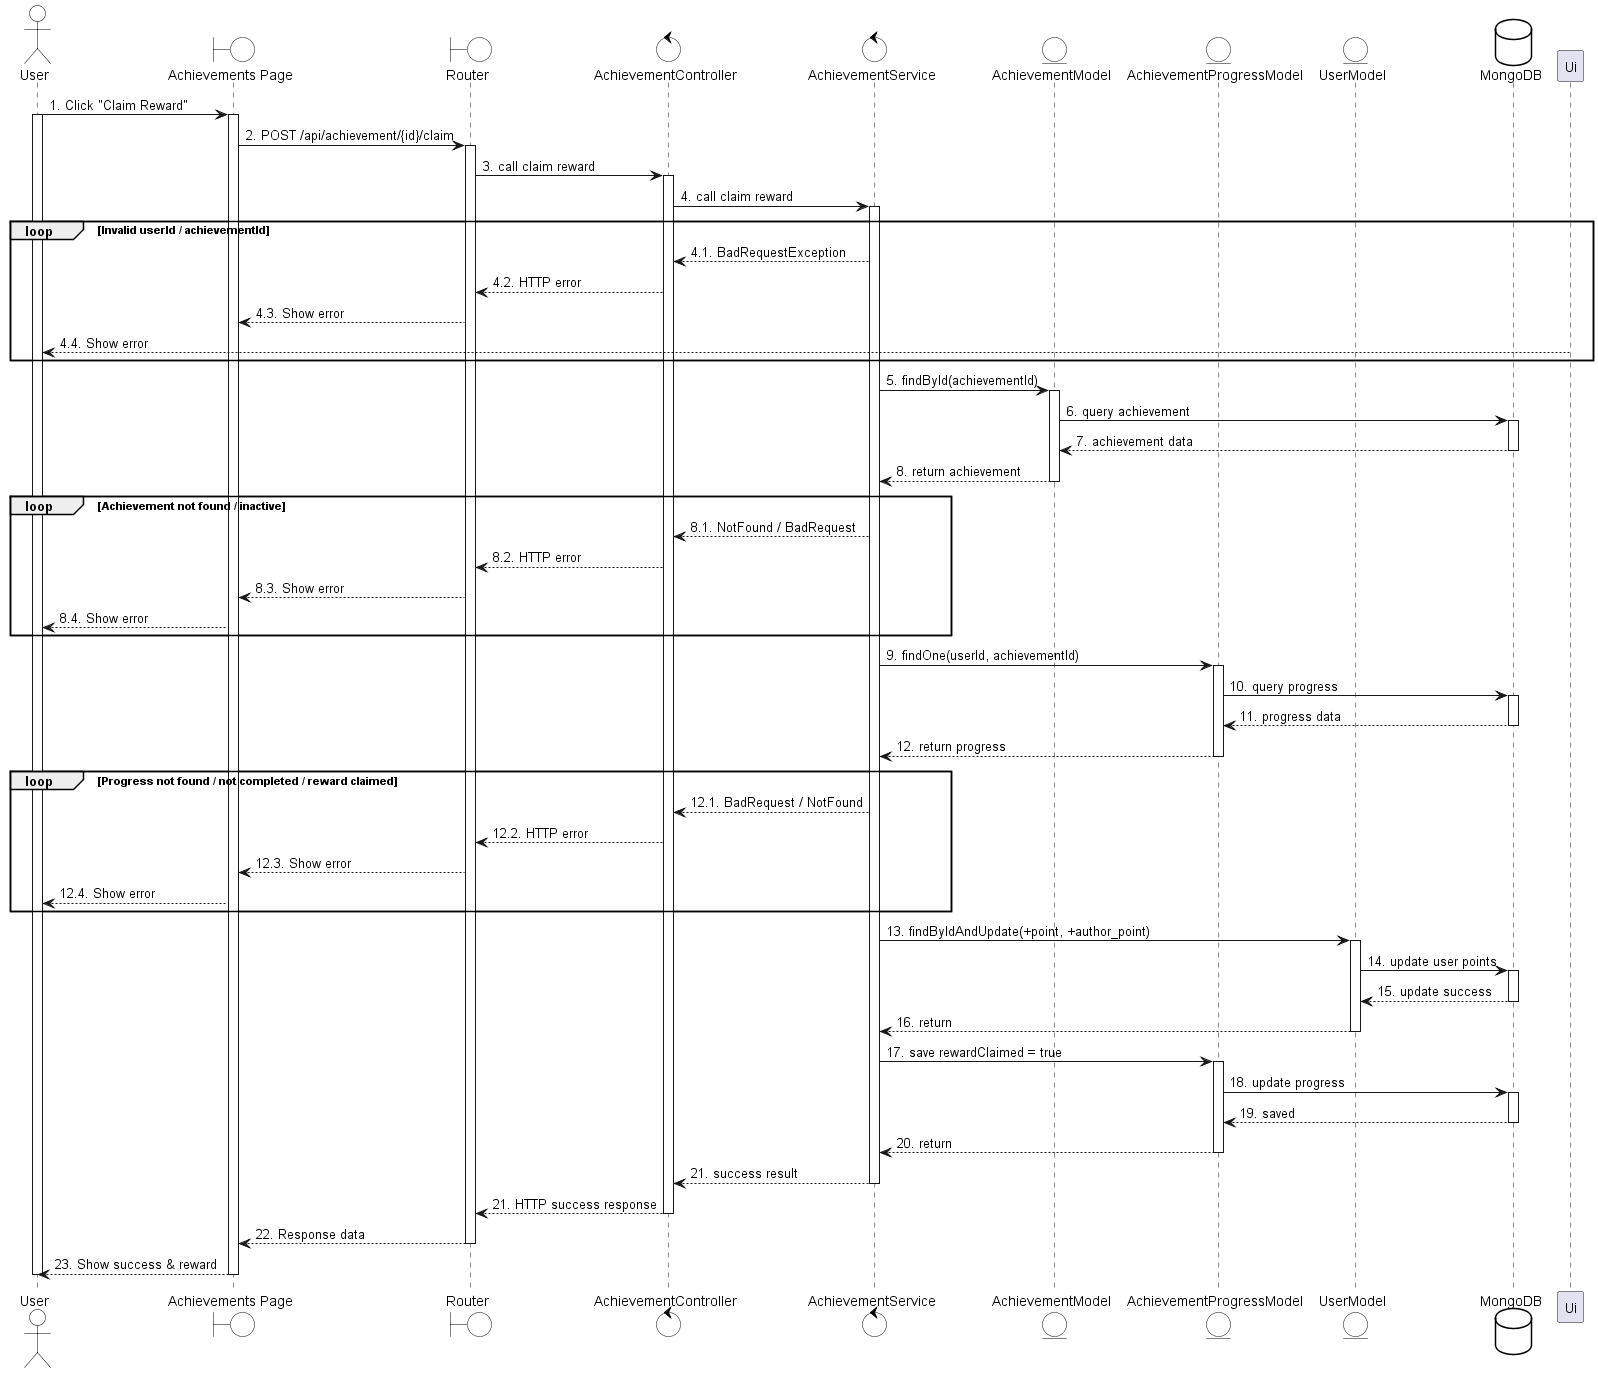

The diagram above was rendered by PlantUML. Its source (embedded in the PNG):
@startuml
skinparam {
  ActorBackgroundColor #FFFFFF
  BoundaryBackgroundColor #FFFFFF
  ControlBackgroundColor #FFFFFF
  EntityBackgroundColor #FFFFFF
  DatabaseBackgroundColor #FFFFFF
  ActorBorderColor black
  BoundaryBorderColor black
  ControlBorderColor black
  EntityBorderColor black
  DatabaseBorderColor black
}

actor User
boundary "Achievements Page" as UI
boundary Router
control AchievementController
control AchievementService
entity AchievementModel
entity AchievementProgressModel
entity UserModel
database MongoDB

User -> UI: 1. Click "Claim Reward"
activate User
activate UI

UI -> Router: 2. POST /api/achievement/{id}/claim
activate Router

Router -> AchievementController: 3. call claim reward
activate AchievementController

AchievementController -> AchievementService: 4. call claim reward
activate AchievementService

loop Invalid userId / achievementId
  AchievementService --> AchievementController: 4.1. BadRequestException
  AchievementController --> Router: 4.2. HTTP error
  Router --> UI: 4.3. Show error
  Ui --> User: 4.4. Show error
end

AchievementService -> AchievementModel: 5. findById(achievementId)
activate AchievementModel
AchievementModel -> MongoDB: 6. query achievement
activate MongoDB
MongoDB --> AchievementModel: 7. achievement data
deactivate MongoDB
AchievementModel --> AchievementService: 8. return achievement
deactivate AchievementModel

loop Achievement not found / inactive
  AchievementService --> AchievementController: 8.1. NotFound / BadRequest
  AchievementController --> Router: 8.2. HTTP error
  Router --> UI: 8.3. Show error
  UI --> User: 8.4. Show error
end

AchievementService -> AchievementProgressModel: 9. findOne(userId, achievementId)
activate AchievementProgressModel
AchievementProgressModel -> MongoDB: 10. query progress
activate MongoDB
MongoDB --> AchievementProgressModel: 11. progress data
deactivate MongoDB
AchievementProgressModel --> AchievementService: 12. return progress
deactivate AchievementProgressModel

loop Progress not found / not completed / reward claimed
  AchievementService --> AchievementController: 12.1. BadRequest / NotFound
  AchievementController --> Router: 12.2. HTTP error
  Router --> UI: 12.3. Show error
  UI --> User: 12.4. Show error
end

AchievementService -> UserModel: 13. findByIdAndUpdate(+point, +author_point)
activate UserModel
UserModel -> MongoDB: 14. update user points
activate MongoDB
MongoDB --> UserModel: 15. update success
deactivate MongoDB
UserModel --> AchievementService: 16. return
deactivate UserModel

AchievementService -> AchievementProgressModel: 17. save rewardClaimed = true
activate AchievementProgressModel
AchievementProgressModel -> MongoDB: 18. update progress
activate MongoDB
MongoDB --> AchievementProgressModel: 19. saved
deactivate MongoDB
AchievementProgressModel --> AchievementService: 20. return
deactivate AchievementProgressModel

AchievementService --> AchievementController: 21. success result
deactivate AchievementService

AchievementController --> Router: 21. HTTP success response
deactivate AchievementController

Router --> UI: 22. Response data
deactivate Router
UI --> User: 23. Show success & reward
deactivate UI
deactivate User
@enduml